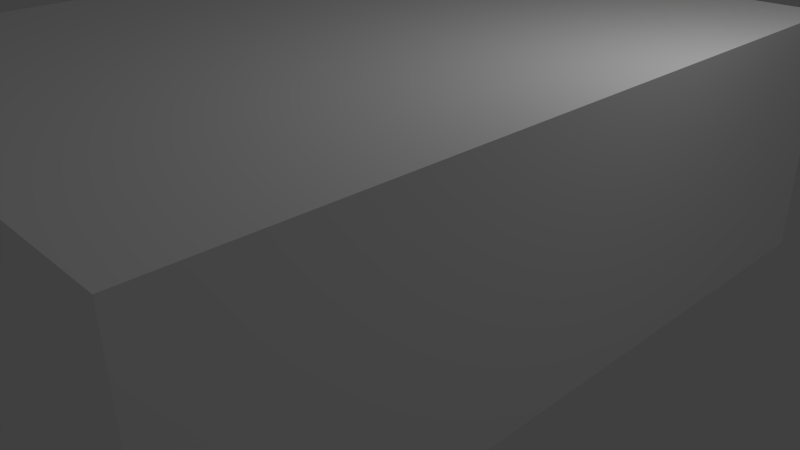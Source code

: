 # Source: room-of-boxes.blend  (saved by Blender 2.66.1; exported with 4.5.12 LTS)
import bpy
from mathutils import Matrix  # noqa: F401  (used for matrix-valued properties, if any)

bpy.ops.wm.read_factory_settings(use_empty=True)
scene = bpy.context.scene
scene.name = 'Scene'

# ---- collections
col_collection_1 = bpy.data.collections.new('Collection 1'); scene.collection.children.link(col_collection_1)

# ---- materials (node trees are filled in below, after node groups)
mat_material = bpy.data.materials.new('Material')
mat_material.alpha_threshold = 0.0
mat_material.use_transparent_shadow = False
mat_material.diffuse_color = (0.8351, 0.9614, 1.0, 1.0)
mat_material.roughness = 0.5
mat_material.line_color = (0.0, 0.0, 0.0, 1.0)
mat_walls = bpy.data.materials.new('Walls')
mat_walls.alpha_threshold = 0.0
mat_walls.use_transparent_shadow = False
mat_walls.diffuse_color = (1.0, 1.0, 1.0, 1.0)
mat_walls.roughness = 0.5
mat_walls.line_color = (0.0, 0.0, 0.0, 1.0)

# ---- material node trees

# ---- world
world_world = bpy.data.worlds.new('World'); scene.world = world_world
world_world.color = (0.05088, 0.05088, 0.05088)
world_world.use_sun_shadow = False
world_world.sun_shadow_jitter_overblur = 0.0
world_world.cycles.sampling_method = 'MANUAL'
world_world.cycles.sample_map_resolution = 256

# ---- cameras
cam_camera = bpy.data.cameras.new('Camera')
cam_camera.clip_end = 100.0
cam_camera.lens = 35.0
cam_camera.sensor_width = 32.0
cam_camera.sensor_height = 18.0
cam_camera.ortho_scale = 7.314
cam_camera.dof.focus_distance = 0.0
cam_camera.dof.aperture_fstop = 128.0

# ---- lights
light_lamp = bpy.data.lights.new('Lamp', 'POINT')
light_lamp.transmission_factor = 0.0
light_lamp.cutoff_distance = 30.0
light_lamp.energy = 100.0
light_lamp.shadow_buffer_clip_start = 1.001
light_lamp.shadow_soft_size = 0.1
light_lamp.shadow_maximum_resolution = 0.006
light_lamp.use_absolute_resolution = True
light_lamp.cycles.use_multiple_importance_sampling = False

# ---- meshes
me_cube_012 = bpy.data.meshes.new('Cube.012')
me_cube_012.from_pydata([(-1.0, -1.0, -1.0), (-1.0, 1.0, -1.0), (1.0, 1.0, -1.0), (1.0, -1.0, -1.0), (-1.0, -1.0, 1.0), (-1.0, 1.0, 1.0), (1.0, 1.0, 1.0), (1.0, -1.0, 1.0)], [], [(4, 5, 1), (5, 6, 2), (6, 7, 3), (7, 4, 0), (0, 1, 2), (7, 6, 5), (0, 4, 1), (1, 5, 2), (2, 6, 3), (3, 7, 0), (3, 0, 2), (4, 7, 5)])
me_cube_012.materials.append(mat_material)
me_cube_012.use_remesh_preserve_volume = False
me_cube_012.use_remesh_preserve_attributes = False
me_cube_012.use_mirror_vertex_groups = False
me_cube_012.update()
me_cube_011 = bpy.data.meshes.new('Cube.011')
me_cube_011.from_pydata([(-1.0, -1.0, -1.0), (-1.0, 1.0, -1.0), (1.0, 1.0, -1.0), (1.0, -1.0, -1.0), (-1.0, -1.0, 1.0), (-1.0, 1.0, 1.0), (1.0, 1.0, 1.0), (1.0, -1.0, 1.0)], [], [(4, 5, 1), (5, 6, 2), (6, 7, 3), (7, 4, 0), (0, 1, 2), (7, 6, 5), (0, 4, 1), (1, 5, 2), (2, 6, 3), (3, 7, 0), (3, 0, 2), (4, 7, 5)])
me_cube_011.materials.append(mat_material)
me_cube_011.use_remesh_preserve_volume = False
me_cube_011.use_remesh_preserve_attributes = False
me_cube_011.use_mirror_vertex_groups = False
me_cube_011.update()
me_cube_010 = bpy.data.meshes.new('Cube.010')
me_cube_010.from_pydata([(-1.0, -1.0, -1.0), (-1.0, 1.0, -1.0), (1.0, 1.0, -1.0), (1.0, -1.0, -1.0), (-1.0, -1.0, 1.0), (-1.0, 1.0, 1.0), (1.0, 1.0, 1.0), (1.0, -1.0, 1.0)], [], [(4, 5, 1), (5, 6, 2), (6, 7, 3), (7, 4, 0), (0, 1, 2), (7, 6, 5), (0, 4, 1), (1, 5, 2), (2, 6, 3), (3, 7, 0), (3, 0, 2), (4, 7, 5)])
me_cube_010.materials.append(mat_material)
me_cube_010.use_remesh_preserve_volume = False
me_cube_010.use_remesh_preserve_attributes = False
me_cube_010.use_mirror_vertex_groups = False
me_cube_010.update()
me_cube_009 = bpy.data.meshes.new('Cube.009')
me_cube_009.from_pydata([(-1.0, -1.0, -1.0), (-1.0, 1.0, -1.0), (1.0, 1.0, -1.0), (1.0, -1.0, -1.0), (-1.0, -1.0, 1.0), (-1.0, 1.0, 1.0), (1.0, 1.0, 1.0), (1.0, -1.0, 1.0)], [], [(4, 5, 1), (5, 6, 2), (6, 7, 3), (7, 4, 0), (0, 1, 2), (7, 6, 5), (0, 4, 1), (1, 5, 2), (2, 6, 3), (3, 7, 0), (3, 0, 2), (4, 7, 5)])
me_cube_009.materials.append(mat_material)
me_cube_009.use_remesh_preserve_volume = False
me_cube_009.use_remesh_preserve_attributes = False
me_cube_009.use_mirror_vertex_groups = False
me_cube_009.update()
me_cube_008 = bpy.data.meshes.new('Cube.008')
me_cube_008.from_pydata([(-1.0, -1.0, -1.0), (-1.0, 1.0, -1.0), (1.0, 1.0, -1.0), (1.0, -1.0, -1.0), (-1.0, -1.0, 1.0), (-1.0, 1.0, 1.0), (1.0, 1.0, 1.0), (1.0, -1.0, 1.0)], [], [(4, 5, 1), (5, 6, 2), (6, 7, 3), (7, 4, 0), (0, 1, 2), (7, 6, 5), (0, 4, 1), (1, 5, 2), (2, 6, 3), (3, 7, 0), (3, 0, 2), (4, 7, 5)])
me_cube_008.materials.append(mat_material)
me_cube_008.use_remesh_preserve_volume = False
me_cube_008.use_remesh_preserve_attributes = False
me_cube_008.use_mirror_vertex_groups = False
me_cube_008.update()
me_cube_007 = bpy.data.meshes.new('Cube.007')
me_cube_007.from_pydata([(-1.0, -1.0, -1.0), (-1.0, 1.0, -1.0), (1.0, 1.0, -1.0), (1.0, -1.0, -1.0), (-1.0, -1.0, 1.0), (-1.0, 1.0, 1.0), (1.0, 1.0, 1.0), (1.0, -1.0, 1.0)], [], [(4, 5, 1), (5, 6, 2), (6, 7, 3), (7, 4, 0), (0, 1, 2), (7, 6, 5), (0, 4, 1), (1, 5, 2), (2, 6, 3), (3, 7, 0), (3, 0, 2), (4, 7, 5)])
me_cube_007.materials.append(mat_material)
me_cube_007.use_remesh_preserve_volume = False
me_cube_007.use_remesh_preserve_attributes = False
me_cube_007.use_mirror_vertex_groups = False
me_cube_007.update()
me_cube_006 = bpy.data.meshes.new('Cube.006')
me_cube_006.from_pydata([(-1.0, -1.0, -1.0), (-1.0, 1.0, -1.0), (1.0, 1.0, -1.0), (1.0, -1.0, -1.0), (-1.0, -1.0, 1.0), (-1.0, 1.0, 1.0), (1.0, 1.0, 1.0), (1.0, -1.0, 1.0)], [], [(4, 5, 1), (5, 6, 2), (6, 7, 3), (7, 4, 0), (0, 1, 2), (7, 6, 5), (0, 4, 1), (1, 5, 2), (2, 6, 3), (3, 7, 0), (3, 0, 2), (4, 7, 5)])
me_cube_006.materials.append(mat_material)
me_cube_006.use_remesh_preserve_volume = False
me_cube_006.use_remesh_preserve_attributes = False
me_cube_006.use_mirror_vertex_groups = False
me_cube_006.update()
me_cube_005 = bpy.data.meshes.new('Cube.005')
me_cube_005.from_pydata([(-1.0, -1.0, -1.0), (-1.0, 1.0, -1.0), (1.0, 1.0, -1.0), (1.0, -1.0, -1.0), (-1.0, -1.0, 1.0), (-1.0, 1.0, 1.0), (1.0, 1.0, 1.0), (1.0, -1.0, 1.0)], [], [(4, 5, 1), (5, 6, 2), (6, 7, 3), (7, 4, 0), (0, 1, 2), (7, 6, 5), (0, 4, 1), (1, 5, 2), (2, 6, 3), (3, 7, 0), (3, 0, 2), (4, 7, 5)])
me_cube_005.materials.append(mat_material)
me_cube_005.use_remesh_preserve_volume = False
me_cube_005.use_remesh_preserve_attributes = False
me_cube_005.use_mirror_vertex_groups = False
me_cube_005.update()
me_cube_004 = bpy.data.meshes.new('Cube.004')
me_cube_004.from_pydata([(-1.0, -1.0, -1.0), (-1.0, 1.0, -1.0), (1.0, 1.0, -1.0), (1.0, -1.0, -1.0), (-1.0, -1.0, 1.0), (-1.0, 1.0, 1.0), (1.0, 1.0, 1.0), (1.0, -1.0, 1.0)], [], [(4, 5, 1), (5, 6, 2), (6, 7, 3), (7, 4, 0), (0, 1, 2), (7, 6, 5), (0, 4, 1), (1, 5, 2), (2, 6, 3), (3, 7, 0), (3, 0, 2), (4, 7, 5)])
me_cube_004.materials.append(mat_material)
me_cube_004.use_remesh_preserve_volume = False
me_cube_004.use_remesh_preserve_attributes = False
me_cube_004.use_mirror_vertex_groups = False
me_cube_004.update()
me_cube_003 = bpy.data.meshes.new('Cube.003')
me_cube_003.from_pydata([(-1.0, -1.0, -1.0), (-1.0, 1.0, -1.0), (1.0, 1.0, -1.0), (1.0, -1.0, -1.0), (-1.0, -1.0, 1.0), (-1.0, 1.0, 1.0), (1.0, 1.0, 1.0), (1.0, -1.0, 1.0)], [], [(4, 5, 1), (5, 6, 2), (6, 7, 3), (7, 4, 0), (0, 1, 2), (7, 6, 5), (0, 4, 1), (1, 5, 2), (2, 6, 3), (3, 7, 0), (3, 0, 2), (4, 7, 5)])
me_cube_003.materials.append(mat_material)
me_cube_003.use_remesh_preserve_volume = False
me_cube_003.use_remesh_preserve_attributes = False
me_cube_003.use_mirror_vertex_groups = False
me_cube_003.update()
me_cube_002 = bpy.data.meshes.new('Cube.002')
me_cube_002.from_pydata([(-1.0, -1.0, -1.0), (-1.0, 1.0, -1.0), (1.0, 1.0, -1.0), (1.0, -1.0, -1.0), (-1.0, -1.0, 1.0), (-1.0, 1.0, 1.0), (1.0, 1.0, 1.0), (1.0, -1.0, 1.0)], [], [(4, 5, 1), (5, 6, 2), (6, 7, 3), (7, 4, 0), (0, 1, 2), (7, 6, 5), (0, 4, 1), (1, 5, 2), (2, 6, 3), (3, 7, 0), (3, 0, 2), (4, 7, 5)])
me_cube_002.materials.append(mat_material)
me_cube_002.use_remesh_preserve_volume = False
me_cube_002.use_remesh_preserve_attributes = False
me_cube_002.use_mirror_vertex_groups = False
me_cube_002.update()
me_cube_001 = bpy.data.meshes.new('Cube.001')
me_cube_001.from_pydata([(-1.0, -1.0, -1.0), (-1.0, 1.0, -1.0), (1.0, 1.0, -1.0), (1.0, -1.0, -1.0), (-1.0, -1.0, 1.0), (-1.0, 1.0, 1.0), (1.0, 1.0, 1.0), (1.0, -1.0, 1.0)], [], [(4, 5, 1), (5, 6, 2), (6, 7, 3), (7, 4, 0), (0, 1, 2), (7, 6, 5), (0, 4, 1), (1, 5, 2), (2, 6, 3), (3, 7, 0), (3, 0, 2), (4, 7, 5)])
me_cube_001.materials.append(mat_material)
me_cube_001.use_remesh_preserve_volume = False
me_cube_001.use_remesh_preserve_attributes = False
me_cube_001.use_mirror_vertex_groups = False
me_cube_001.update()
me_cube = bpy.data.meshes.new('Cube')
me_cube.from_pydata([(-1.0, -1.0, -1.0), (-1.0, 1.0, -1.0), (1.0, 1.0, -1.0), (1.0, -1.0, -1.0), (-1.0, -1.0, 1.0), (-1.0, 1.0, 1.0), (1.0, 1.0, 1.0), (1.0, -1.0, 1.0)], [], [(4, 0, 1), (5, 1, 2), (6, 2, 3), (7, 3, 0), (0, 3, 2), (7, 4, 5), (5, 4, 1), (6, 5, 2), (7, 6, 3), (4, 7, 0), (1, 0, 2), (6, 7, 5)])
me_cube.materials.append(mat_walls)
me_cube.use_remesh_preserve_volume = False
me_cube.use_remesh_preserve_attributes = False
me_cube.use_mirror_vertex_groups = False
me_cube.update()

# ---- objects
ob_box_tall_3 = bpy.data.objects.new('Box tall 3', me_cube_012)
ob_box_cube_6 = bpy.data.objects.new('Box cube 6', me_cube_011)
ob_box_cube_5 = bpy.data.objects.new('Box cube 5', me_cube_010)
ob_box_slap_3 = bpy.data.objects.new('Box slap 3', me_cube_009)
ob_box_slap_2 = bpy.data.objects.new('Box slap 2', me_cube_008)
ob_box_cube_4 = bpy.data.objects.new('Box cube 4', me_cube_007)
ob_box_slap_1 = bpy.data.objects.new('Box slap 1', me_cube_006)
ob_box_cube_3 = bpy.data.objects.new('Box cube 3', me_cube_005)
ob_box_cube_2 = bpy.data.objects.new('Box cube 2', me_cube_004)
ob_box_tall_2 = bpy.data.objects.new('Box tall 2', me_cube_003)
ob_box_cube_1 = bpy.data.objects.new('Box cube 1', me_cube_002)
ob_box_tall_1 = bpy.data.objects.new('Box tall 1', me_cube_001)
ob_walls = bpy.data.objects.new('Walls', me_cube)
ob_lamp = bpy.data.objects.new('Lamp', light_lamp)
ob_camera = bpy.data.objects.new('Camera', cam_camera)

# ---- transforms, parenting, visibility, modifiers, constraints
ob_box_tall_3.location = (0.0, -3.5, 0.75)
ob_box_tall_3.scale = (0.5, 0.5, 0.75)
ob_box_tall_3.lineart.crease_threshold = 0.0
ob_box_cube_6.location = (-2.0, -3.5, 0.5)
ob_box_cube_6.scale = (0.5, 0.5, 0.5)
ob_box_cube_6.lineart.crease_threshold = 0.0
ob_box_cube_5.location = (2.0, -3.5, 0.5)
ob_box_cube_5.scale = (0.5, 0.5, 0.5)
ob_box_cube_5.lineart.crease_threshold = 0.0
ob_box_slap_3.location = (2.0, -1.5, 0.25)
ob_box_slap_3.scale = (0.5, 0.5, 0.25)
ob_box_slap_3.lineart.crease_threshold = 0.0
ob_box_slap_2.location = (-2.0, -1.5, 0.25)
ob_box_slap_2.scale = (0.5, 0.5, 0.25)
ob_box_slap_2.lineart.crease_threshold = 0.0
ob_box_cube_4.location = (0.0, -1.5, 0.5)
ob_box_cube_4.scale = (0.5, 0.5, 0.5)
ob_box_cube_4.lineart.crease_threshold = 0.0
ob_box_slap_1.location = (0.0, 0.5, 0.25)
ob_box_slap_1.scale = (0.5, 0.5, 0.25)
ob_box_slap_1.lineart.crease_threshold = 0.0
ob_box_cube_3.location = (-2.0, 0.5, 0.5)
ob_box_cube_3.scale = (0.5, 0.5, 0.5)
ob_box_cube_3.lineart.crease_threshold = 0.0
ob_box_cube_2.location = (2.0, 0.5, 0.5)
ob_box_cube_2.scale = (0.5, 0.5, 0.5)
ob_box_cube_2.lineart.crease_threshold = 0.0
ob_box_tall_2.location = (2.0, 2.5, 0.75)
ob_box_tall_2.scale = (0.5, 0.5, 0.75)
ob_box_tall_2.lineart.crease_threshold = 0.0
ob_box_cube_1.location = (0.0, 2.5, 0.5)
ob_box_cube_1.scale = (0.5, 0.5, 0.5)
ob_box_cube_1.lineart.crease_threshold = 0.0
ob_box_tall_1.location = (-2.0, 2.5, 0.75)
ob_box_tall_1.scale = (0.5, 0.5, 0.75)
ob_box_tall_1.lineart.crease_threshold = 0.0
ob_walls.location = (0.0, -0.5, 1.5)
ob_walls.scale = (3.5, 4.5, 1.5)
ob_walls.lineart.crease_threshold = 0.0
ob_lamp.location = (4.076, 1.005, 5.904)
ob_lamp.rotation_euler = (0.6503, 0.05522, 1.866)
ob_lamp.lock_rotations_4d = False
ob_lamp.empty_display_type = 'ARROWS'
ob_lamp.color = (0.0, 0.0, 0.0, 0.0)
ob_lamp.lineart.crease_threshold = 0.0
ob_camera.location = (7.481, -6.508, 5.344)
ob_camera.rotation_euler = (1.109, 0.01082, 0.8149)
ob_camera.lock_rotations_4d = False
ob_camera.empty_display_type = 'ARROWS'
ob_camera.color = (0.0, 0.0, 0.0, 0.0)
ob_camera.display_type = 'WIRE'
ob_camera.lineart.crease_threshold = 0.0

# ---- collection membership
col_collection_1.objects.link(ob_box_tall_3)
col_collection_1.objects.link(ob_box_cube_6)
col_collection_1.objects.link(ob_box_cube_5)
col_collection_1.objects.link(ob_box_slap_3)
col_collection_1.objects.link(ob_box_slap_2)
col_collection_1.objects.link(ob_box_cube_4)
col_collection_1.objects.link(ob_box_slap_1)
col_collection_1.objects.link(ob_box_cube_3)
col_collection_1.objects.link(ob_box_cube_2)
col_collection_1.objects.link(ob_box_tall_2)
col_collection_1.objects.link(ob_box_cube_1)
col_collection_1.objects.link(ob_box_tall_1)
col_collection_1.objects.link(ob_walls)
col_collection_1.objects.link(ob_lamp)
col_collection_1.objects.link(ob_camera)

# ---- scene / render settings (as saved in the file)
scene.camera = ob_camera
scene.frame_start = 1; scene.frame_end = 250; scene.frame_set(1)
scene.render.engine = 'BLENDER_EEVEE_NEXT'
scene.render.image_settings.color_mode = 'RGB'
scene.render.image_settings.compression = 90
scene.render.resolution_percentage = 50
scene.render.dither_intensity = 0.0
scene.render.bake_margin = 2
scene.cycles.use_denoising = False
scene.cycles.samples = 10
scene.cycles.sampling_pattern = 'TABULATED_SOBOL'
scene.cycles.light_sampling_threshold = 0.0
scene.cycles.use_adaptive_sampling = False
scene.cycles.use_light_tree = False
scene.cycles.blur_glossy = 0.0
scene.cycles.volume_bounces = 1
scene.cycles.pixel_filter_type = 'GAUSSIAN'
scene.cycles.sample_clamp_indirect = 0.0
scene.view_settings.view_transform = 'Standard'
bpy.context.view_layer.update()
